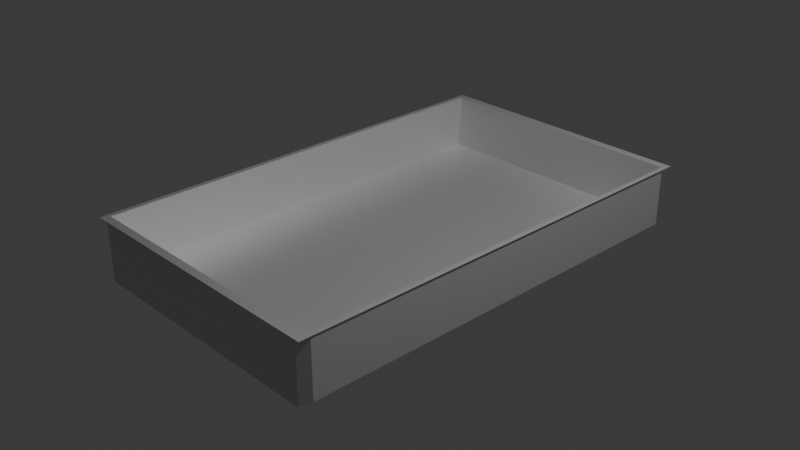 # Source: tray.blend  (saved by Blender 5.0.119; exported with 4.5.12 LTS)
import bpy
from mathutils import Matrix  # noqa: F401  (used for matrix-valued properties, if any)

bpy.ops.wm.read_factory_settings(use_empty=True)
scene = bpy.context.scene
scene.name = 'Scene'

# ---- collections
col_collection = bpy.data.collections.new('Collection'); scene.collection.children.link(col_collection)

# ---- materials (node trees are filled in below, after node groups)
mat_material = bpy.data.materials.new('Material')
mat_material.alpha_threshold = 0.0
mat_material.use_backface_culling_lightprobe_volume = False
mat_material.roughness = 0.5
mat_material.line_color = (0.0, 0.0, 0.0, 1.0)

# ---- material node trees
mat_material.use_nodes = True; mat_material.node_tree.nodes.clear()
_N = mat_material.node_tree.nodes; _L = mat_material.node_tree.links
n0 = _N.new('ShaderNodeOutputMaterial'); n0.name = 'Material Output'; n0.location = (200, 100)
n1 = _N.new('ShaderNodeBsdfPrincipled'); n1.name = 'Principled BSDF'; n1.location = (-200, 100)
n1.inputs[0].default_value = (0.6889, 0.6889, 0.6889, 1.0)
n1.inputs[1].default_value = 0.6036
_L.new(n1.outputs[0], n0.inputs[0])
n0.is_active_output = True

# ---- world
world_world = bpy.data.worlds.new('World'); scene.world = world_world
world_world.use_nodes = True; world_world.node_tree.nodes.clear()
_N = world_world.node_tree.nodes; _L = world_world.node_tree.links
n0 = _N.new('ShaderNodeOutputWorld'); n0.name = 'World Output'; n0.location = (200, 100)
n1 = _N.new('ShaderNodeBackground'); n1.name = 'Background'; n1.location = (-200, 100)
n1.inputs[0].default_value = (0.05088, 0.05088, 0.05088, 1.0)
_L.new(n1.outputs[0], n0.inputs[0])
n0.is_active_output = True
world_world.color = (0.05088, 0.05088, 0.05088)
world_world.sun_shadow_jitter_overblur = 0.0

# ---- cameras
cam_camera = bpy.data.cameras.new('Camera')
cam_camera.clip_end = 100.0
cam_camera.ortho_scale = 7.314

# ---- lights
light_light = bpy.data.lights.new('Light', 'POINT')
light_light.energy = 1000.0
light_light.shadow_soft_size = 0.1

# ---- meshes
me_cube = bpy.data.meshes.new('Cube')
me_cube.from_pydata([(0.9378, 0.9378, -0.7421), (0.9378, -0.9378, -0.7421), (-0.9378, 0.9378, -0.7421), (-0.9378, -0.9378, -0.7421), (0.9524, 0.9524, 0.8424), (-0.9524, 0.9524, 0.8424), (-0.9524, -0.9524, 0.8424), (0.9524, -0.9524, 0.8424), (0.9344, 0.9762, -0.9784), (0.9344, -0.9762, -0.9784), (-0.9344, 0.9762, -0.9784), (-0.9344, -0.9762, -0.9784), (0.9344, -0.9762, 0.7941), (0.9762, -0.9344, 0.7941), (-0.9762, -0.9344, 0.7941), (-0.9344, -0.9762, 0.7941), (-0.9344, 0.9762, 0.7941), (-0.9762, 0.9344, 0.7941), (0.9762, 0.9344, 0.7941), (0.9344, 0.9762, 0.7941), (0.9762, 0.9344, -0.876), (0.9762, -0.9344, -0.876), (-0.9762, 0.9344, -0.876), (-0.9762, -0.9344, -0.876), (0.9769, 0.9716, 0.8372), (0.9716, 0.9769, 0.8372), (0.9878, 0.9878, 0.8423), (0.9716, -0.9769, 0.8372), (0.9769, -0.9716, 0.8372), (0.9878, -0.9878, 0.8424), (-0.9716, 0.9769, 0.8372), (-0.9769, 0.9716, 0.8372), (-0.9878, 0.9878, 0.8423), (-0.9716, -0.9769, 0.8372), (-0.9878, -0.9878, 0.8424), (-0.9769, -0.9716, 0.8372), (0.9763, -0.97, 0.8283), (0.97, -0.9764, 0.8283), (-0.97, -0.9764, 0.8283), (-0.9763, -0.97, 0.8283), (-0.9763, 0.97, 0.8283), (-0.97, 0.9764, 0.8283), (0.97, 0.9764, 0.8283), (0.9763, 0.97, 0.8283)], [], [(1, 3, 6, 7), (6, 3, 2, 5), (2, 3, 1, 0), (0, 1, 7, 4), (5, 2, 0, 4), (10, 16, 19, 8), (9, 12, 15, 11), (23, 22, 10, 11), (20, 21, 9, 8), (20, 18, 13, 21), (18, 20, 8, 19), (10, 8, 9, 11), (12, 9, 21, 13), (16, 10, 22, 17), (23, 14, 17, 22), (14, 23, 11, 15), (24, 25, 26), (27, 28, 29), (30, 31, 32), (33, 34, 35), (29, 34, 33, 27), (26, 29, 28, 24), (25, 30, 32, 26), (31, 35, 34, 32), (36, 28, 27, 37), (35, 39, 38, 33), (42, 25, 24, 43), (30, 41, 40, 31), (18, 43, 24, 28, 36, 13), (7, 29, 26, 32, 34, 6, 5, 4), (16, 41, 30, 25, 42, 19), (12, 37, 27, 33, 38, 15), (6, 34, 29, 7), (14, 39, 35, 31, 40, 17), (12, 13, 36, 37), (14, 15, 38, 39), (16, 17, 40, 41), (18, 19, 42, 43)])
_uv = me_cube.uv_layers.new(name='UVMap')
_uv.uv.foreach_set('vector', [0.375, 0.75, 0.375, 1.0, 0.6072, 1.0, 0.6072, 0.75, 0.6072, 0.0, 0.375, 0.0, 0.375, 0.25, 0.6072, 0.25, 0.125, 0.5, 0.125, 0.75, 0.375, 0.75, 0.375, 0.5, 0.375, 0.5, 0.375, 0.75, 0.6072, 0.75, 0.6072, 0.5, 0.6072, 0.25, 0.375, 0.25, 0.375, 0.5, 0.6072, 0.5, 0.375, 0.2553, 0.602, 0.2553, 0.602, 0.496, 0.3732, 0.4964, 0.3732, 0.7536, 0.602, 0.7553, 0.602, 0.9947, 0.375, 0.9947, 0.125, 0.7447, 0.125, 0.5053, 0.1303, 0.5, 0.1303, 0.75, 0.3881, 0.5053, 0.3881, 0.7447, 0.3732, 0.7536, 0.3732, 0.4964, 0.3881, 0.5053, 0.602, 0.5053, 0.602, 0.746, 0.3881, 0.7447, 0.602, 0.5053, 0.3881, 0.5053, 0.3732, 0.4964, 0.602, 0.496, 0.1303, 0.5, 0.3732, 0.4964, 0.3732, 0.7536, 0.1303, 0.75, 0.602, 0.7553, 0.3732, 0.7536, 0.3881, 0.7447, 0.602, 0.746, 0.602, 0.2553, 0.375, 0.2553, 0.3881, 0.2447, 0.602, 0.246, 0.3881, 0.005343, 0.602, 0.005343, 0.602, 0.246, 0.3881, 0.2447, 0.602, 0.005343, 0.3881, 0.005343, 0.375, 0.0, 0.602, 0.0, 0.6224, 0.5005, 0.6225, 0.4993, 0.6253, 0.5, 0.6225, 0.7507, 0.6224, 0.7495, 0.6256, 0.7497, 0.6224, 0.2505, 0.6225, 0.2493, 0.625, 0.2498, 0.6225, 0.9993, 0.625, 0.9993, 0.622, 1.0, 0.6256, 0.7497, 0.625, 0.9993, 0.6225, 0.9993, 0.6225, 0.7507, 0.6253, 0.5, 0.6256, 0.7497, 0.6224, 0.7495, 0.6224, 0.5005, 0.6225, 0.4993, 0.6224, 0.2505, 0.625, 0.2498, 0.6253, 0.5, 0.6225, 0.2493, 0.6225, 0.0007209, 0.625, 0.0006724, 0.625, 0.2498, 0.6183, 0.7494, 0.6224, 0.7495, 0.6225, 0.7507, 0.6183, 0.7508, 0.6225, 0.0007209, 0.6183, 0.0008122, 0.6197, 0.0, 0.622, 0.0, 0.6183, 0.4994, 0.6225, 0.4993, 0.6224, 0.5005, 0.6183, 0.5008, 0.6224, 0.2505, 0.6183, 0.2508, 0.6183, 0.2494, 0.6225, 0.2493, 0.602, 0.5053, 0.6183, 0.5008, 0.6224, 0.5005, 0.6224, 0.7495, 0.6183, 0.7494, 0.602, 0.746, 0.6328, 0.7422, 0.6256, 0.7497, 0.6253, 0.5, 0.8743, 0.5007, 0.874, 0.749, 0.8672, 0.7422, 0.8672, 0.5078, 0.6328, 0.5078, 0.602, 0.2553, 0.6183, 0.2508, 0.6224, 0.2505, 0.6225, 0.4993, 0.6183, 0.4994, 0.602, 0.496, 0.602, 0.7553, 0.6183, 0.7508, 0.6225, 0.7507, 0.6225, 0.9993, 0.6183, 0.9992, 0.602, 0.9947, 0.8672, 0.7422, 0.874, 0.749, 0.6256, 0.7497, 0.6328, 0.7422, 0.602, 0.005343, 0.6183, 0.0008122, 0.6225, 0.0007209, 0.6225, 0.2493, 0.6183, 0.2494, 0.602, 0.246, 0.602, 0.7553, 0.602, 0.746, 0.6183, 0.7494, 0.6183, 0.7508, 0.602, 0.005343, 0.602, 0.0, 0.6197, 0.0, 0.6183, 0.0008122, 0.602, 0.2553, 0.602, 0.246, 0.6183, 0.2494, 0.6183, 0.2508, 0.602, 0.5053, 0.602, 0.496, 0.6183, 0.4994, 0.6183, 0.5008])
me_cube.materials.append(mat_material)
me_cube.use_mirror_vertex_groups = False
me_cube.update()

# ---- objects
ob_cube = bpy.data.objects.new('Cube', me_cube)
ob_light = bpy.data.objects.new('Light', light_light)
ob_camera = bpy.data.objects.new('Camera', cam_camera)

# ---- transforms, parenting, visibility, modifiers, constraints
ob_cube.location = (0.0, 0.0, 0.0)
ob_cube.scale = (1.529, 2.523, 0.371)
ob_cube.lock_rotations_4d = False
ob_cube.empty_display_type = 'ARROWS'
ob_cube.lineart.crease_threshold = 0.0
ob_light.location = (4.076, 1.005, 5.904)
ob_light.rotation_euler = (0.6503, 0.05522, 1.866)
ob_light.lock_rotations_4d = False
ob_light.empty_display_type = 'ARROWS'
ob_light.color = (0.0, 0.0, 0.0, 0.0)
ob_light.lineart.crease_threshold = 0.0
ob_camera.location = (7.359, -6.926, 4.958)
ob_camera.rotation_euler = (1.109, 0.0, 0.8149)
ob_camera.lock_rotations_4d = False
ob_camera.empty_display_type = 'ARROWS'
ob_camera.color = (0.0, 0.0, 0.0, 0.0)
ob_camera.display_type = 'WIRE'
ob_camera.lineart.crease_threshold = 0.0

# ---- collection membership
col_collection.objects.link(ob_cube)
col_collection.objects.link(ob_light)
col_collection.objects.link(ob_camera)

# ---- scene / render settings (as saved in the file)
scene.camera = ob_camera
scene.frame_start = 1; scene.frame_end = 250; scene.frame_set(1)
scene.render.engine = 'BLENDER_EEVEE_NEXT'
scene.render.bake_bias = 0.0
scene.render.bake_samples = 0
scene.cycles.sampling_pattern = 'TABULATED_SOBOL'
scene.eevee.use_volume_custom_range = False
bpy.context.view_layer.update()
